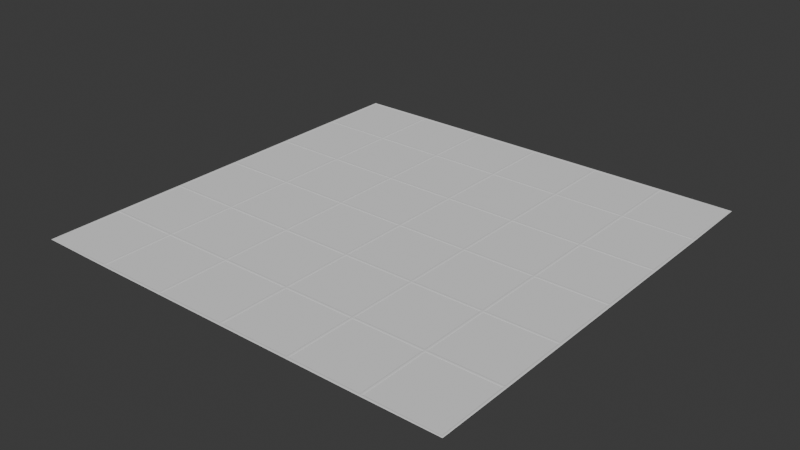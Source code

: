 # Source: GameBoard6x6.blend  (saved by Blender 4.1.24; exported with 4.5.12 LTS)
import bpy
from mathutils import Matrix  # noqa: F401  (used for matrix-valued properties, if any)

bpy.ops.wm.read_factory_settings(use_empty=True)
scene = bpy.context.scene
scene.name = 'Scene'

# ---- collections
col_collection = bpy.data.collections.new('Collection'); scene.collection.children.link(col_collection)

# ---- node groups
ng_geometry_nodes_001 = bpy.data.node_groups.new('Geometry Nodes.001', 'GeometryNodeTree')
_s = ng_geometry_nodes_001.interface.new_socket(name='Geometry', in_out='OUTPUT', socket_type='NodeSocketGeometry')
_s = ng_geometry_nodes_001.interface.new_socket(name='Geometry', in_out='INPUT', socket_type='NodeSocketGeometry')
ng_geometry_nodes_001.is_modifier = True
_N = ng_geometry_nodes_001.nodes; _L = ng_geometry_nodes_001.links
n0 = _N.new('NodeGroupInput'); n0.name = 'Group Input'; n0.location = (-340, 0)
n1 = _N.new('NodeGroupOutput'); n1.name = 'Group Output'; n1.location = (390, 13)
n2 = _N.new('GeometryNodeCurveToMesh'); n2.name = 'Curve to Mesh'; n2.location = (151, 149)
n3 = _N.new('GeometryNodeMeshToCurve'); n3.name = 'Mesh to Curve'; n3.location = (-173, 126)
n4 = _N.new('GeometryNodeCurvePrimitiveCircle'); n4.name = 'Curve Circle'; n4.location = (-57, -49)
n5 = _N.new('ShaderNodeMath'); n5.name = 'Math'; n5.location = (-303, -142)
n5.operation = 'MULTIPLY'
n5.inputs[0].default_value = 0.001
n5.inputs[1].default_value = 6.301
n6 = _N.new('GeometryNodeInputNamedAttribute'); n6.name = 'Named Attribute'; n6.location = (126, 149)
n6.inputs[0].default_value = 'radius'
n7 = _N.new('GeometryNodeSwitch'); n7.name = 'Switch'; n7.location = (126, 149)
n7.input_type = 'FLOAT'
n7.inputs[1].default_value = 1.0
_L.new(n0.outputs[0], n3.inputs[0])
_L.new(n3.outputs[0], n2.inputs[0])
_L.new(n4.outputs[0], n2.inputs[1])
_L.new(n5.outputs[0], n4.inputs[4])
_L.new(n2.outputs[0], n1.inputs[0])
_L.new(n6.outputs[1], n7.inputs[0])
_L.new(n6.outputs[0], n7.inputs[2])
_L.new(n7.outputs[0], n2.inputs[2])
n1.is_active_output = True

# ---- world
world_world = bpy.data.worlds.new('World'); scene.world = world_world
world_world.use_nodes = True; world_world.node_tree.nodes.clear()
_N = world_world.node_tree.nodes; _L = world_world.node_tree.links
n0 = _N.new('ShaderNodeOutputWorld'); n0.name = 'World Output'; n0.location = (300, 300)
n1 = _N.new('ShaderNodeBackground'); n1.name = 'Background'; n1.location = (10, 300)
n1.inputs[0].default_value = (0.05088, 0.05088, 0.05088, 1.0)
_L.new(n1.outputs[0], n0.inputs[0])
n0.is_active_output = True
world_world.color = (0.05088, 0.05088, 0.05088)
world_world.use_sun_shadow = False
world_world.sun_shadow_jitter_overblur = 0.0

# ---- meshes
me_plane_015 = bpy.data.meshes.new('Plane.015')
me_plane_015.from_pydata([(0.1667, -0.1667, 0.0), (0.1667, 0.1667, 0.0), (-0.1667, -0.1667, 0.0), (-0.1667, 0.1667, 0.0)], [], [(2, 0, 1, 3)])
_uv = me_plane_015.uv_layers.new(name='UVMap')
_uv.uv.foreach_set('vector', [0.8333, 0.0, 1.0, 0.0, 1.0, 0.1667, 0.8333, 0.1667])
me_plane_015.update()
me_plane_016 = bpy.data.meshes.new('Plane.016')
me_plane_016.from_pydata([(0.1667, -0.1667, 0.0), (0.1667, 0.1667, 0.0), (-0.1667, -0.1667, 0.0), (-0.1667, 0.1667, 0.0)], [], [(2, 0, 1, 3)])
_uv = me_plane_016.uv_layers.new(name='UVMap')
_uv.uv.foreach_set('vector', [0.8333, 0.1667, 1.0, 0.1667, 1.0, 0.3333, 0.8333, 0.3333])
me_plane_016.update()
me_plane_017 = bpy.data.meshes.new('Plane.017')
me_plane_017.from_pydata([(0.1667, -0.1667, 0.0), (0.1667, 0.1667, 0.0), (-0.1667, -0.1667, 0.0), (-0.1667, 0.1667, 0.0)], [], [(2, 0, 1, 3)])
_uv = me_plane_017.uv_layers.new(name='UVMap')
_uv.uv.foreach_set('vector', [0.8333, 0.3333, 1.0, 0.3333, 1.0, 0.5, 0.8333, 0.5])
me_plane_017.update()
me_plane_018 = bpy.data.meshes.new('Plane.018')
me_plane_018.from_pydata([(0.1667, -0.1667, 0.0), (0.1667, 0.1667, 0.0), (-0.1667, -0.1667, 0.0), (-0.1667, 0.1667, 0.0)], [], [(2, 0, 1, 3)])
_uv = me_plane_018.uv_layers.new(name='UVMap')
_uv.uv.foreach_set('vector', [0.8333, 0.5, 1.0, 0.5, 1.0, 0.6667, 0.8333, 0.6667])
me_plane_018.update()
me_plane_019 = bpy.data.meshes.new('Plane.019')
me_plane_019.from_pydata([(0.1667, -0.1667, 0.0), (0.1667, 0.1667, 0.0), (-0.1667, -0.1667, 0.0), (-0.1667, 0.1667, 0.0)], [], [(2, 0, 1, 3)])
_uv = me_plane_019.uv_layers.new(name='UVMap')
_uv.uv.foreach_set('vector', [0.8333, 0.6667, 1.0, 0.6667, 1.0, 0.8333, 0.8333, 0.8333])
me_plane_019.update()
me_plane_020 = bpy.data.meshes.new('Plane.020')
me_plane_020.from_pydata([(0.1667, 0.1667, 0.0), (0.1667, -0.1667, 0.0), (-0.1667, 0.1667, 0.0), (-0.1667, -0.1667, 0.0)], [], [(3, 1, 0, 2)])
_uv = me_plane_020.uv_layers.new(name='UVMap')
_uv.uv.foreach_set('vector', [0.8333, 0.8333, 1.0, 0.8333, 1.0, 1.0, 0.8333, 1.0])
me_plane_020.update()
me_plane_021 = bpy.data.meshes.new('Plane.021')
me_plane_021.from_pydata([(-0.1667, -0.1667, 0.0), (0.1667, -0.1667, 0.0), (0.1667, 0.1667, 0.0), (-0.1667, 0.1667, 0.0)], [], [(0, 1, 2, 3)])
_uv = me_plane_021.uv_layers.new(name='UVMap')
_uv.uv.foreach_set('vector', [0.6667, 0.0, 0.8333, 0.0, 0.8333, 0.1667, 0.6667, 0.1667])
me_plane_021.update()
me_plane_022 = bpy.data.meshes.new('Plane.022')
me_plane_022.from_pydata([(0.1667, -0.1667, 0.0), (-0.1667, -0.1667, 0.0), (0.1667, 0.1667, 0.0), (-0.1667, 0.1667, 0.0)], [], [(1, 0, 2, 3)])
_uv = me_plane_022.uv_layers.new(name='UVMap')
_uv.uv.foreach_set('vector', [0.6667, 0.1667, 0.8333, 0.1667, 0.8333, 0.3333, 0.6667, 0.3333])
me_plane_022.update()
me_plane_023 = bpy.data.meshes.new('Plane.023')
me_plane_023.from_pydata([(0.1667, -0.1667, 0.0), (-0.1667, -0.1667, 0.0), (0.1667, 0.1667, 0.0), (-0.1667, 0.1667, 0.0)], [], [(1, 0, 2, 3)])
_uv = me_plane_023.uv_layers.new(name='UVMap')
_uv.uv.foreach_set('vector', [0.6667, 0.3333, 0.8333, 0.3333, 0.8333, 0.5, 0.6667, 0.5])
me_plane_023.update()
me_plane_024 = bpy.data.meshes.new('Plane.024')
me_plane_024.from_pydata([(0.1667, -0.1667, 0.0), (-0.1667, -0.1667, 0.0), (0.1667, 0.1667, 0.0), (-0.1667, 0.1667, 0.0)], [], [(1, 0, 2, 3)])
_uv = me_plane_024.uv_layers.new(name='UVMap')
_uv.uv.foreach_set('vector', [0.6667, 0.5, 0.8333, 0.5, 0.8333, 0.6667, 0.6667, 0.6667])
me_plane_024.update()
me_plane_025 = bpy.data.meshes.new('Plane.025')
me_plane_025.from_pydata([(0.1667, -0.1667, 0.0), (-0.1667, -0.1667, 0.0), (0.1667, 0.1667, 0.0), (-0.1667, 0.1667, 0.0)], [], [(1, 0, 2, 3)])
_uv = me_plane_025.uv_layers.new(name='UVMap')
_uv.uv.foreach_set('vector', [0.6667, 0.6667, 0.8333, 0.6667, 0.8333, 0.8333, 0.6667, 0.8333])
me_plane_025.update()
me_plane_026 = bpy.data.meshes.new('Plane.026')
me_plane_026.from_pydata([(0.1667, 0.1667, 0.0), (-0.1667, 0.1667, 0.0), (0.1667, -0.1667, 0.0), (-0.1667, -0.1667, 0.0)], [], [(3, 2, 0, 1)])
_uv = me_plane_026.uv_layers.new(name='UVMap')
_uv.uv.foreach_set('vector', [0.6667, 0.8333, 0.8333, 0.8333, 0.8333, 1.0, 0.6667, 1.0])
me_plane_026.update()
me_plane_027 = bpy.data.meshes.new('Plane.027')
me_plane_027.from_pydata([(-0.1667, -0.1667, 0.0), (0.1667, -0.1667, 0.0), (0.1667, 0.1667, 0.0), (-0.1667, 0.1667, 0.0)], [], [(0, 1, 2, 3)])
_uv = me_plane_027.uv_layers.new(name='UVMap')
_uv.uv.foreach_set('vector', [0.5, 0.0, 0.6667, 0.0, 0.6667, 0.1667, 0.5, 0.1667])
me_plane_027.update()
me_plane_028 = bpy.data.meshes.new('Plane.028')
me_plane_028.from_pydata([(0.1667, -0.1667, 0.0), (-0.1667, -0.1667, 0.0), (0.1667, 0.1667, 0.0), (-0.1667, 0.1667, 0.0)], [], [(1, 0, 2, 3)])
_uv = me_plane_028.uv_layers.new(name='UVMap')
_uv.uv.foreach_set('vector', [0.5, 0.1667, 0.6667, 0.1667, 0.6667, 0.3333, 0.5, 0.3333])
me_plane_028.update()
me_plane_029 = bpy.data.meshes.new('Plane.029')
me_plane_029.from_pydata([(0.1667, -0.1667, 0.0), (-0.1667, -0.1667, 0.0), (0.1667, 0.1667, 0.0), (-0.1667, 0.1667, 0.0)], [], [(1, 0, 2, 3)])
_uv = me_plane_029.uv_layers.new(name='UVMap')
_uv.uv.foreach_set('vector', [0.5, 0.3333, 0.6667, 0.3333, 0.6667, 0.5, 0.5, 0.5])
me_plane_029.update()
me_plane_030 = bpy.data.meshes.new('Plane.030')
me_plane_030.from_pydata([(0.1667, -0.1667, 0.0), (-0.1667, -0.1667, 0.0), (0.1667, 0.1667, 0.0), (-0.1667, 0.1667, 0.0)], [], [(1, 0, 2, 3)])
_uv = me_plane_030.uv_layers.new(name='UVMap')
_uv.uv.foreach_set('vector', [0.5, 0.5, 0.6667, 0.5, 0.6667, 0.6667, 0.5, 0.6667])
me_plane_030.update()
me_plane_031 = bpy.data.meshes.new('Plane.031')
me_plane_031.from_pydata([(0.1667, -0.1667, 0.0), (-0.1667, -0.1667, 0.0), (0.1667, 0.1667, 0.0), (-0.1667, 0.1667, 0.0)], [], [(1, 0, 2, 3)])
_uv = me_plane_031.uv_layers.new(name='UVMap')
_uv.uv.foreach_set('vector', [0.5, 0.6667, 0.6667, 0.6667, 0.6667, 0.8333, 0.5, 0.8333])
me_plane_031.update()
me_plane_032 = bpy.data.meshes.new('Plane.032')
me_plane_032.from_pydata([(0.1667, 0.1667, 0.0), (-0.1667, 0.1667, 0.0), (0.1667, -0.1667, 0.0), (-0.1667, -0.1667, 0.0)], [], [(3, 2, 0, 1)])
_uv = me_plane_032.uv_layers.new(name='UVMap')
_uv.uv.foreach_set('vector', [0.5, 0.8333, 0.6667, 0.8333, 0.6667, 1.0, 0.5, 1.0])
me_plane_032.update()
me_plane_033 = bpy.data.meshes.new('Plane.033')
me_plane_033.from_pydata([(-0.1667, -0.1667, 0.0), (0.1667, -0.1667, 0.0), (0.1667, 0.1667, 0.0), (-0.1667, 0.1667, 0.0)], [], [(0, 1, 2, 3)])
_uv = me_plane_033.uv_layers.new(name='UVMap')
_uv.uv.foreach_set('vector', [0.3333, 0.0, 0.5, 0.0, 0.5, 0.1667, 0.3333, 0.1667])
me_plane_033.update()
me_plane_034 = bpy.data.meshes.new('Plane.034')
me_plane_034.from_pydata([(0.1667, -0.1667, 0.0), (-0.1667, -0.1667, 0.0), (0.1667, 0.1667, 0.0), (-0.1667, 0.1667, 0.0)], [], [(1, 0, 2, 3)])
_uv = me_plane_034.uv_layers.new(name='UVMap')
_uv.uv.foreach_set('vector', [0.3333, 0.1667, 0.5, 0.1667, 0.5, 0.3333, 0.3333, 0.3333])
me_plane_034.update()
me_plane_035 = bpy.data.meshes.new('Plane.035')
me_plane_035.from_pydata([(0.1667, -0.1667, 0.0), (-0.1667, -0.1667, 0.0), (0.1667, 0.1667, 0.0), (-0.1667, 0.1667, 0.0)], [], [(1, 0, 2, 3)])
_uv = me_plane_035.uv_layers.new(name='UVMap')
_uv.uv.foreach_set('vector', [0.3333, 0.3333, 0.5, 0.3333, 0.5, 0.5, 0.3333, 0.5])
me_plane_035.update()
me_plane_036 = bpy.data.meshes.new('Plane.036')
me_plane_036.from_pydata([(0.1667, -0.1667, 0.0), (-0.1667, -0.1667, 0.0), (0.1667, 0.1667, 0.0), (-0.1667, 0.1667, 0.0)], [], [(1, 0, 2, 3)])
_uv = me_plane_036.uv_layers.new(name='UVMap')
_uv.uv.foreach_set('vector', [0.3333, 0.5, 0.5, 0.5, 0.5, 0.6667, 0.3333, 0.6667])
me_plane_036.update()
me_plane_037 = bpy.data.meshes.new('Plane.037')
me_plane_037.from_pydata([(0.1667, -0.1667, 0.0), (-0.1667, -0.1667, 0.0), (0.1667, 0.1667, 0.0), (-0.1667, 0.1667, 0.0)], [], [(1, 0, 2, 3)])
_uv = me_plane_037.uv_layers.new(name='UVMap')
_uv.uv.foreach_set('vector', [0.3333, 0.6667, 0.5, 0.6667, 0.5, 0.8333, 0.3333, 0.8333])
me_plane_037.update()
me_plane_038 = bpy.data.meshes.new('Plane.038')
me_plane_038.from_pydata([(0.1667, 0.1667, 0.0), (-0.1667, 0.1667, 0.0), (0.1667, -0.1667, 0.0), (-0.1667, -0.1667, 0.0)], [], [(3, 2, 0, 1)])
_uv = me_plane_038.uv_layers.new(name='UVMap')
_uv.uv.foreach_set('vector', [0.3333, 0.8333, 0.5, 0.8333, 0.5, 1.0, 0.3333, 1.0])
me_plane_038.update()
me_plane_039 = bpy.data.meshes.new('Plane.039')
me_plane_039.from_pydata([(-0.1667, -0.1667, 0.0), (0.1667, -0.1667, 0.0), (0.1667, 0.1667, 0.0), (-0.1667, 0.1667, 0.0)], [], [(0, 1, 2, 3)])
_uv = me_plane_039.uv_layers.new(name='UVMap')
_uv.uv.foreach_set('vector', [0.1667, 0.0, 0.3333, 0.0, 0.3333, 0.1667, 0.1667, 0.1667])
me_plane_039.update()
me_plane_040 = bpy.data.meshes.new('Plane.040')
me_plane_040.from_pydata([(0.1667, -0.1667, 0.0), (-0.1667, -0.1667, 0.0), (0.1667, 0.1667, 0.0), (-0.1667, 0.1667, 0.0)], [], [(1, 0, 2, 3)])
_uv = me_plane_040.uv_layers.new(name='UVMap')
_uv.uv.foreach_set('vector', [0.1667, 0.1667, 0.3333, 0.1667, 0.3333, 0.3333, 0.1667, 0.3333])
me_plane_040.update()
me_plane_041 = bpy.data.meshes.new('Plane.041')
me_plane_041.from_pydata([(0.1667, -0.1667, 0.0), (-0.1667, -0.1667, 0.0), (0.1667, 0.1667, 0.0), (-0.1667, 0.1667, 0.0)], [], [(1, 0, 2, 3)])
_uv = me_plane_041.uv_layers.new(name='UVMap')
_uv.uv.foreach_set('vector', [0.1667, 0.3333, 0.3333, 0.3333, 0.3333, 0.5, 0.1667, 0.5])
me_plane_041.update()
me_plane_042 = bpy.data.meshes.new('Plane.042')
me_plane_042.from_pydata([(0.1667, -0.1667, 0.0), (-0.1667, -0.1667, 0.0), (0.1667, 0.1667, 0.0), (-0.1667, 0.1667, 0.0)], [], [(1, 0, 2, 3)])
_uv = me_plane_042.uv_layers.new(name='UVMap')
_uv.uv.foreach_set('vector', [0.1667, 0.5, 0.3333, 0.5, 0.3333, 0.6667, 0.1667, 0.6667])
me_plane_042.update()
me_plane_043 = bpy.data.meshes.new('Plane.043')
me_plane_043.from_pydata([(0.1667, -0.1667, 0.0), (-0.1667, -0.1667, 0.0), (0.1667, 0.1667, 0.0), (-0.1667, 0.1667, 0.0)], [], [(1, 0, 2, 3)])
_uv = me_plane_043.uv_layers.new(name='UVMap')
_uv.uv.foreach_set('vector', [0.1667, 0.6667, 0.3333, 0.6667, 0.3333, 0.8333, 0.1667, 0.8333])
me_plane_043.update()
me_plane_044 = bpy.data.meshes.new('Plane.044')
me_plane_044.from_pydata([(0.1667, 0.1667, 0.0), (-0.1667, 0.1667, 0.0), (0.1667, -0.1667, 0.0), (-0.1667, -0.1667, 0.0)], [], [(3, 2, 0, 1)])
_uv = me_plane_044.uv_layers.new(name='UVMap')
_uv.uv.foreach_set('vector', [0.1667, 0.8333, 0.3333, 0.8333, 0.3333, 1.0, 0.1667, 1.0])
me_plane_044.update()
me_plane_045 = bpy.data.meshes.new('Plane.045')
me_plane_045.from_pydata([(-0.1667, -0.1667, 0.0), (-0.1667, 0.1667, 0.0), (0.1667, -0.1667, 0.0), (0.1667, 0.1667, 0.0)], [], [(0, 2, 3, 1)])
_uv = me_plane_045.uv_layers.new(name='UVMap')
_uv.uv.foreach_set('vector', [0.0, 0.0, 0.1667, 0.0, 0.1667, 0.1667, 0.0, 0.1667])
me_plane_045.update()
me_plane_046 = bpy.data.meshes.new('Plane.046')
me_plane_046.from_pydata([(-0.1667, 0.1667, 0.0), (-0.1667, -0.1667, 0.0), (0.1667, -0.1667, 0.0), (0.1667, 0.1667, 0.0)], [], [(1, 2, 3, 0)])
_uv = me_plane_046.uv_layers.new(name='UVMap')
_uv.uv.foreach_set('vector', [0.0, 0.1667, 0.1667, 0.1667, 0.1667, 0.3333, 0.0, 0.3333])
me_plane_046.update()
me_plane_047 = bpy.data.meshes.new('Plane.047')
me_plane_047.from_pydata([(-0.1667, 0.1667, 0.0), (-0.1667, -0.1667, 0.0), (0.1667, -0.1667, 0.0), (0.1667, 0.1667, 0.0)], [], [(1, 2, 3, 0)])
_uv = me_plane_047.uv_layers.new(name='UVMap')
_uv.uv.foreach_set('vector', [0.0, 0.3333, 0.1667, 0.3333, 0.1667, 0.5, 0.0, 0.5])
me_plane_047.update()
me_plane_048 = bpy.data.meshes.new('Plane.048')
me_plane_048.from_pydata([(-0.1667, 0.1667, 0.0), (-0.1667, -0.1667, 0.0), (0.1667, -0.1667, 0.0), (0.1667, 0.1667, 0.0)], [], [(1, 2, 3, 0)])
_uv = me_plane_048.uv_layers.new(name='UVMap')
_uv.uv.foreach_set('vector', [0.0, 0.5, 0.1667, 0.5, 0.1667, 0.6667, 0.0, 0.6667])
me_plane_048.update()
me_plane_049 = bpy.data.meshes.new('Plane.049')
me_plane_049.from_pydata([(-0.1667, 0.1667, 0.0), (-0.1667, -0.1667, 0.0), (0.1667, -0.1667, 0.0), (0.1667, 0.1667, 0.0)], [], [(1, 2, 3, 0)])
_uv = me_plane_049.uv_layers.new(name='UVMap')
_uv.uv.foreach_set('vector', [0.0, 0.6667, 0.1667, 0.6667, 0.1667, 0.8333, 0.0, 0.8333])
me_plane_049.update()
me_plane_050 = bpy.data.meshes.new('Plane.050')
me_plane_050.from_pydata([(-0.1667, 0.1667, 0.0), (-0.1667, -0.1667, 0.0), (0.1667, 0.1667, 0.0), (0.1667, -0.1667, 0.0)], [], [(1, 3, 2, 0)])
_uv = me_plane_050.uv_layers.new(name='UVMap')
_uv.uv.foreach_set('vector', [0.0, 0.8333, 0.1667, 0.8333, 0.1667, 1.0, 0.0, 1.0])
me_plane_050.update()
me_plane = bpy.data.meshes.new('Plane')
me_plane.from_pydata([(-1.0, -1.0, 0.0), (1.0, -1.0, 0.0), (-1.0, 1.0, 0.0), (1.0, 1.0, 0.0), (-1.0, 0.6667, 0.0), (-1.0, 0.3333, 0.0), (-1.0, -2.98e-08, 0.0), (-1.0, -0.3333, 0.0), (-1.0, -0.6667, 0.0), (1.0, -0.6667, 0.0), (1.0, -0.3333, 0.0), (1.0, 2.98e-08, 0.0), (1.0, 0.3333, 0.0), (1.0, 0.6667, 0.0), (-0.6667, -1.0, 0.0), (-0.3333, -1.0, 0.0), (2.98e-08, -1.0, 0.0), (0.3333, -1.0, 0.0), (0.6667, -1.0, 0.0), (0.6667, 1.0, 0.0), (0.3333, 1.0, 0.0), (-2.98e-08, 1.0, 0.0), (-0.3333, 1.0, 0.0), (-0.6667, 1.0, 0.0), (0.6667, -0.6667, 0.0), (0.3333, -0.6667, 0.0), (-2.98e-08, -0.6667, 0.0), (-0.3333, -0.6667, 0.0), (-0.6667, -0.6667, 0.0), (0.6667, -0.3333, 0.0), (0.3333, -0.3333, 0.0), (-2.98e-08, -0.3333, 0.0), (-0.3333, -0.3333, 0.0), (-0.6667, -0.3333, 0.0), (0.6667, 1.987e-08, 0.0), (0.3333, 9.934e-09, 0.0), (-2.98e-08, -8.882e-16, 0.0), (-0.3333, -9.934e-09, 0.0), (-0.6667, -1.987e-08, 0.0), (0.6667, 0.3333, 0.0), (0.3333, 0.3333, 0.0), (-2.98e-08, 0.3333, 0.0), (-0.3333, 0.3333, 0.0), (-0.6667, 0.3333, 0.0), (0.6667, 0.6667, 0.0), (0.3333, 0.6667, 0.0), (-2.98e-08, 0.6667, 0.0), (-0.3333, 0.6667, 0.0), (-0.6667, 0.6667, 0.0)], [], [(44, 13, 3, 19), (18, 1, 9, 24), (24, 9, 10, 29), (29, 10, 11, 34), (34, 11, 12, 39), (39, 12, 13, 44), (5, 43, 48, 4), (43, 42, 47, 48), (42, 41, 46, 47), (41, 40, 45, 46), (40, 39, 44, 45), (6, 38, 43, 5), (38, 37, 42, 43), (37, 36, 41, 42), (36, 35, 40, 41), (35, 34, 39, 40), (7, 33, 38, 6), (33, 32, 37, 38), (32, 31, 36, 37), (31, 30, 35, 36), (30, 29, 34, 35), (8, 28, 33, 7), (28, 27, 32, 33), (27, 26, 31, 32), (26, 25, 30, 31), (25, 24, 29, 30), (0, 14, 28, 8), (14, 15, 27, 28), (15, 16, 26, 27), (16, 17, 25, 26), (17, 18, 24, 25), (4, 48, 23, 2), (48, 47, 22, 23), (47, 46, 21, 22), (46, 45, 20, 21), (45, 44, 19, 20)])
_uv = me_plane.uv_layers.new(name='UVMap')
_uv.uv.foreach_set('vector', [0.8333, 0.8333, 1.0, 0.8333, 1.0, 1.0, 0.8333, 1.0, 0.8333, 0.0, 1.0, 0.0, 1.0, 0.1667, 0.8333, 0.1667, 0.8333, 0.1667, 1.0, 0.1667, 1.0, 0.3333, 0.8333, 0.3333, 0.8333, 0.3333, 1.0, 0.3333, 1.0, 0.5, 0.8333, 0.5, 0.8333, 0.5, 1.0, 0.5, 1.0, 0.6667, 0.8333, 0.6667, 0.8333, 0.6667, 1.0, 0.6667, 1.0, 0.8333, 0.8333, 0.8333, 0.0, 0.6667, 0.1667, 0.6667, 0.1667, 0.8333, 0.0, 0.8333, 0.1667, 0.6667, 0.3333, 0.6667, 0.3333, 0.8333, 0.1667, 0.8333, 0.3333, 0.6667, 0.5, 0.6667, 0.5, 0.8333, 0.3333, 0.8333, 0.5, 0.6667, 0.6667, 0.6667, 0.6667, 0.8333, 0.5, 0.8333, 0.6667, 0.6667, 0.8333, 0.6667, 0.8333, 0.8333, 0.6667, 0.8333, 0.0, 0.5, 0.1667, 0.5, 0.1667, 0.6667, 0.0, 0.6667, 0.1667, 0.5, 0.3333, 0.5, 0.3333, 0.6667, 0.1667, 0.6667, 0.3333, 0.5, 0.5, 0.5, 0.5, 0.6667, 0.3333, 0.6667, 0.5, 0.5, 0.6667, 0.5, 0.6667, 0.6667, 0.5, 0.6667, 0.6667, 0.5, 0.8333, 0.5, 0.8333, 0.6667, 0.6667, 0.6667, 0.0, 0.3333, 0.1667, 0.3333, 0.1667, 0.5, 0.0, 0.5, 0.1667, 0.3333, 0.3333, 0.3333, 0.3333, 0.5, 0.1667, 0.5, 0.3333, 0.3333, 0.5, 0.3333, 0.5, 0.5, 0.3333, 0.5, 0.5, 0.3333, 0.6667, 0.3333, 0.6667, 0.5, 0.5, 0.5, 0.6667, 0.3333, 0.8333, 0.3333, 0.8333, 0.5, 0.6667, 0.5, 0.0, 0.1667, 0.1667, 0.1667, 0.1667, 0.3333, 0.0, 0.3333, 0.1667, 0.1667, 0.3333, 0.1667, 0.3333, 0.3333, 0.1667, 0.3333, 0.3333, 0.1667, 0.5, 0.1667, 0.5, 0.3333, 0.3333, 0.3333, 0.5, 0.1667, 0.6667, 0.1667, 0.6667, 0.3333, 0.5, 0.3333, 0.6667, 0.1667, 0.8333, 0.1667, 0.8333, 0.3333, 0.6667, 0.3333, 0.0, 0.0, 0.1667, 0.0, 0.1667, 0.1667, 0.0, 0.1667, 0.1667, 0.0, 0.3333, 0.0, 0.3333, 0.1667, 0.1667, 0.1667, 0.3333, 0.0, 0.5, 0.0, 0.5, 0.1667, 0.3333, 0.1667, 0.5, 0.0, 0.6667, 0.0, 0.6667, 0.1667, 0.5, 0.1667, 0.6667, 0.0, 0.8333, 0.0, 0.8333, 0.1667, 0.6667, 0.1667, 0.0, 0.8333, 0.1667, 0.8333, 0.1667, 1.0, 0.0, 1.0, 0.1667, 0.8333, 0.3333, 0.8333, 0.3333, 1.0, 0.1667, 1.0, 0.3333, 0.8333, 0.5, 0.8333, 0.5, 1.0, 0.3333, 1.0, 0.5, 0.8333, 0.6667, 0.8333, 0.6667, 1.0, 0.5, 1.0, 0.6667, 0.8333, 0.8333, 0.8333, 0.8333, 1.0, 0.6667, 1.0])
me_plane.update()

# ---- objects
ob_a_001 = bpy.data.objects.new('A.001', me_plane_015)
ob_a_002 = bpy.data.objects.new('A.002', me_plane_016)
ob_a_003 = bpy.data.objects.new('A.003', me_plane_017)
ob_a_004 = bpy.data.objects.new('A.004', me_plane_018)
ob_a_005 = bpy.data.objects.new('A.005', me_plane_019)
ob_a_006 = bpy.data.objects.new('A.006', me_plane_020)
ob_b_001 = bpy.data.objects.new('B.001', me_plane_021)
ob_b_002 = bpy.data.objects.new('B.002', me_plane_022)
ob_b_003 = bpy.data.objects.new('B.003', me_plane_023)
ob_b_004 = bpy.data.objects.new('B.004', me_plane_024)
ob_b_005 = bpy.data.objects.new('B.005', me_plane_025)
ob_b_006 = bpy.data.objects.new('B.006', me_plane_026)
ob_c_001 = bpy.data.objects.new('C.001', me_plane_027)
ob_c_002 = bpy.data.objects.new('C.002', me_plane_028)
ob_c_003 = bpy.data.objects.new('C.003', me_plane_029)
ob_c_004 = bpy.data.objects.new('C.004', me_plane_030)
ob_c_005 = bpy.data.objects.new('C.005', me_plane_031)
ob_c_006 = bpy.data.objects.new('C.006', me_plane_032)
ob_d_001 = bpy.data.objects.new('D.001', me_plane_033)
ob_d_002 = bpy.data.objects.new('D.002', me_plane_034)
ob_d_003 = bpy.data.objects.new('D.003', me_plane_035)
ob_d_004 = bpy.data.objects.new('D.004', me_plane_036)
ob_d_005 = bpy.data.objects.new('D.005', me_plane_037)
ob_d_006 = bpy.data.objects.new('D.006', me_plane_038)
ob_e_001 = bpy.data.objects.new('E.001', me_plane_039)
ob_e_002 = bpy.data.objects.new('E.002', me_plane_040)
ob_e_003 = bpy.data.objects.new('E.003', me_plane_041)
ob_e_004 = bpy.data.objects.new('E.004', me_plane_042)
ob_e_005 = bpy.data.objects.new('E.005', me_plane_043)
ob_e_006 = bpy.data.objects.new('E.006', me_plane_044)
ob_f_001 = bpy.data.objects.new('F.001', me_plane_045)
ob_f_002 = bpy.data.objects.new('F.002', me_plane_046)
ob_f_003 = bpy.data.objects.new('F.003', me_plane_047)
ob_f_004 = bpy.data.objects.new('F.004', me_plane_048)
ob_f_005 = bpy.data.objects.new('F.005', me_plane_049)
ob_f_006 = bpy.data.objects.new('F.006', me_plane_050)
ob_boardwireframe = bpy.data.objects.new('BoardWireframe', me_plane)

# ---- transforms, parenting, visibility, modifiers, constraints
ob_a_001.parent = ob_boardwireframe
ob_a_001.matrix_parent_inverse = Matrix(((0.1667, -0.0, 0.0, -0.0), (-0.0, 0.1667, -0.0, 0.0), (0.0, -0.0, 1.0, -0.0), (-0.0, 0.0, -0.0, 1.0)))
ob_a_001.location = (5.0, -5.0, 0.0)
ob_a_001.scale = (6.0, 6.0, 1.0)
_m = ob_a_001.modifiers.new('GeometryNodes', 'NODES')
_m.node_group = None
ob_a_002.parent = ob_boardwireframe
ob_a_002.matrix_parent_inverse = Matrix(((0.1667, -0.0, 0.0, -0.0), (-0.0, 0.1667, -0.0, 0.0), (0.0, -0.0, 1.0, -0.0), (-0.0, 0.0, -0.0, 1.0)))
ob_a_002.location = (5.0, -3.0, 0.0)
ob_a_002.scale = (6.0, 6.0, 1.0)
_m = ob_a_002.modifiers.new('GeometryNodes', 'NODES')
_m.node_group = None
ob_a_003.parent = ob_boardwireframe
ob_a_003.matrix_parent_inverse = Matrix(((0.1667, -0.0, 0.0, -0.0), (-0.0, 0.1667, -0.0, 0.0), (0.0, -0.0, 1.0, -0.0), (-0.0, 0.0, -0.0, 1.0)))
ob_a_003.location = (5.0, -1.0, 0.0)
ob_a_003.scale = (6.0, 6.0, 1.0)
_m = ob_a_003.modifiers.new('GeometryNodes', 'NODES')
_m.node_group = None
ob_a_004.parent = ob_boardwireframe
ob_a_004.matrix_parent_inverse = Matrix(((0.1667, -0.0, 0.0, -0.0), (-0.0, 0.1667, -0.0, 0.0), (0.0, -0.0, 1.0, -0.0), (-0.0, 0.0, -0.0, 1.0)))
ob_a_004.location = (5.0, 1.0, 0.0)
ob_a_004.scale = (6.0, 6.0, 1.0)
_m = ob_a_004.modifiers.new('GeometryNodes', 'NODES')
_m.node_group = None
ob_a_005.parent = ob_boardwireframe
ob_a_005.matrix_parent_inverse = Matrix(((0.1667, -0.0, 0.0, -0.0), (-0.0, 0.1667, -0.0, 0.0), (0.0, -0.0, 1.0, -0.0), (-0.0, 0.0, -0.0, 1.0)))
ob_a_005.location = (5.0, 3.0, 0.0)
ob_a_005.scale = (6.0, 6.0, 1.0)
_m = ob_a_005.modifiers.new('GeometryNodes', 'NODES')
_m.node_group = None
ob_a_006.parent = ob_boardwireframe
ob_a_006.matrix_parent_inverse = Matrix(((0.1667, -0.0, 0.0, -0.0), (-0.0, 0.1667, -0.0, 0.0), (0.0, -0.0, 1.0, -0.0), (-0.0, 0.0, -0.0, 1.0)))
ob_a_006.location = (5.0, 5.0, 0.0)
ob_a_006.scale = (6.0, 6.0, 1.0)
_m = ob_a_006.modifiers.new('GeometryNodes', 'NODES')
_m.node_group = None
ob_b_001.parent = ob_boardwireframe
ob_b_001.matrix_parent_inverse = Matrix(((0.1667, -0.0, 0.0, -0.0), (-0.0, 0.1667, -0.0, 0.0), (0.0, -0.0, 1.0, -0.0), (-0.0, 0.0, -0.0, 1.0)))
ob_b_001.location = (3.0, -5.0, 0.0)
ob_b_001.scale = (6.0, 6.0, 1.0)
_m = ob_b_001.modifiers.new('GeometryNodes', 'NODES')
_m.node_group = None
ob_b_002.parent = ob_boardwireframe
ob_b_002.matrix_parent_inverse = Matrix(((0.1667, -0.0, 0.0, -0.0), (-0.0, 0.1667, -0.0, 0.0), (0.0, -0.0, 1.0, -0.0), (-0.0, 0.0, -0.0, 1.0)))
ob_b_002.location = (3.0, -3.0, 0.0)
ob_b_002.scale = (6.0, 6.0, 1.0)
_m = ob_b_002.modifiers.new('GeometryNodes', 'NODES')
_m.node_group = None
ob_b_003.parent = ob_boardwireframe
ob_b_003.matrix_parent_inverse = Matrix(((0.1667, -0.0, 0.0, -0.0), (-0.0, 0.1667, -0.0, 0.0), (0.0, -0.0, 1.0, -0.0), (-0.0, 0.0, -0.0, 1.0)))
ob_b_003.location = (3.0, -1.0, 0.0)
ob_b_003.scale = (6.0, 6.0, 1.0)
_m = ob_b_003.modifiers.new('GeometryNodes', 'NODES')
_m.node_group = None
ob_b_004.parent = ob_boardwireframe
ob_b_004.matrix_parent_inverse = Matrix(((0.1667, -0.0, 0.0, -0.0), (-0.0, 0.1667, -0.0, 0.0), (0.0, -0.0, 1.0, -0.0), (-0.0, 0.0, -0.0, 1.0)))
ob_b_004.location = (3.0, 1.0, 0.0)
ob_b_004.scale = (6.0, 6.0, 1.0)
_m = ob_b_004.modifiers.new('GeometryNodes', 'NODES')
_m.node_group = None
ob_b_005.parent = ob_boardwireframe
ob_b_005.matrix_parent_inverse = Matrix(((0.1667, -0.0, 0.0, -0.0), (-0.0, 0.1667, -0.0, 0.0), (0.0, -0.0, 1.0, -0.0), (-0.0, 0.0, -0.0, 1.0)))
ob_b_005.location = (3.0, 3.0, 0.0)
ob_b_005.scale = (6.0, 6.0, 1.0)
_m = ob_b_005.modifiers.new('GeometryNodes', 'NODES')
_m.node_group = None
ob_b_006.parent = ob_boardwireframe
ob_b_006.matrix_parent_inverse = Matrix(((0.1667, -0.0, 0.0, -0.0), (-0.0, 0.1667, -0.0, 0.0), (0.0, -0.0, 1.0, -0.0), (-0.0, 0.0, -0.0, 1.0)))
ob_b_006.location = (3.0, 5.0, 0.0)
ob_b_006.scale = (6.0, 6.0, 1.0)
_m = ob_b_006.modifiers.new('GeometryNodes', 'NODES')
_m.node_group = None
ob_c_001.parent = ob_boardwireframe
ob_c_001.matrix_parent_inverse = Matrix(((0.1667, -0.0, 0.0, -0.0), (-0.0, 0.1667, -0.0, 0.0), (0.0, -0.0, 1.0, -0.0), (-0.0, 0.0, -0.0, 1.0)))
ob_c_001.location = (1.0, -5.0, 0.0)
ob_c_001.scale = (6.0, 6.0, 1.0)
_m = ob_c_001.modifiers.new('GeometryNodes', 'NODES')
_m.node_group = None
ob_c_002.parent = ob_boardwireframe
ob_c_002.matrix_parent_inverse = Matrix(((0.1667, -0.0, 0.0, -0.0), (-0.0, 0.1667, -0.0, 0.0), (0.0, -0.0, 1.0, -0.0), (-0.0, 0.0, -0.0, 1.0)))
ob_c_002.location = (1.0, -3.0, 0.0)
ob_c_002.scale = (6.0, 6.0, 1.0)
_m = ob_c_002.modifiers.new('GeometryNodes', 'NODES')
_m.node_group = None
ob_c_003.parent = ob_boardwireframe
ob_c_003.matrix_parent_inverse = Matrix(((0.1667, -0.0, 0.0, -0.0), (-0.0, 0.1667, -0.0, 0.0), (0.0, -0.0, 1.0, -0.0), (-0.0, 0.0, -0.0, 1.0)))
ob_c_003.location = (1.0, -1.0, 0.0)
ob_c_003.scale = (6.0, 6.0, 1.0)
_m = ob_c_003.modifiers.new('GeometryNodes', 'NODES')
_m.node_group = None
ob_c_004.parent = ob_boardwireframe
ob_c_004.matrix_parent_inverse = Matrix(((0.1667, -0.0, 0.0, -0.0), (-0.0, 0.1667, -0.0, 0.0), (0.0, -0.0, 1.0, -0.0), (-0.0, 0.0, -0.0, 1.0)))
ob_c_004.location = (1.0, 1.0, 0.0)
ob_c_004.scale = (6.0, 6.0, 1.0)
_m = ob_c_004.modifiers.new('GeometryNodes', 'NODES')
_m.node_group = None
ob_c_005.parent = ob_boardwireframe
ob_c_005.matrix_parent_inverse = Matrix(((0.1667, -0.0, 0.0, -0.0), (-0.0, 0.1667, -0.0, 0.0), (0.0, -0.0, 1.0, -0.0), (-0.0, 0.0, -0.0, 1.0)))
ob_c_005.location = (1.0, 3.0, 0.0)
ob_c_005.scale = (6.0, 6.0, 1.0)
_m = ob_c_005.modifiers.new('GeometryNodes', 'NODES')
_m.node_group = None
ob_c_006.parent = ob_boardwireframe
ob_c_006.matrix_parent_inverse = Matrix(((0.1667, -0.0, 0.0, -0.0), (-0.0, 0.1667, -0.0, 0.0), (0.0, -0.0, 1.0, -0.0), (-0.0, 0.0, -0.0, 1.0)))
ob_c_006.location = (1.0, 5.0, 0.0)
ob_c_006.scale = (6.0, 6.0, 1.0)
_m = ob_c_006.modifiers.new('GeometryNodes', 'NODES')
_m.node_group = None
ob_d_001.parent = ob_boardwireframe
ob_d_001.matrix_parent_inverse = Matrix(((0.1667, -0.0, 0.0, -0.0), (-0.0, 0.1667, -0.0, 0.0), (0.0, -0.0, 1.0, -0.0), (-0.0, 0.0, -0.0, 1.0)))
ob_d_001.location = (-1.0, -5.0, 0.0)
ob_d_001.scale = (6.0, 6.0, 1.0)
_m = ob_d_001.modifiers.new('GeometryNodes', 'NODES')
_m.node_group = None
ob_d_002.parent = ob_boardwireframe
ob_d_002.matrix_parent_inverse = Matrix(((0.1667, -0.0, 0.0, -0.0), (-0.0, 0.1667, -0.0, 0.0), (0.0, -0.0, 1.0, -0.0), (-0.0, 0.0, -0.0, 1.0)))
ob_d_002.location = (-1.0, -3.0, 0.0)
ob_d_002.scale = (6.0, 6.0, 1.0)
_m = ob_d_002.modifiers.new('GeometryNodes', 'NODES')
_m.node_group = None
ob_d_003.parent = ob_boardwireframe
ob_d_003.matrix_parent_inverse = Matrix(((0.1667, -0.0, 0.0, -0.0), (-0.0, 0.1667, -0.0, 0.0), (0.0, -0.0, 1.0, -0.0), (-0.0, 0.0, -0.0, 1.0)))
ob_d_003.location = (-1.0, -1.0, 0.0)
ob_d_003.scale = (6.0, 6.0, 1.0)
_m = ob_d_003.modifiers.new('GeometryNodes', 'NODES')
_m.node_group = None
ob_d_004.parent = ob_boardwireframe
ob_d_004.matrix_parent_inverse = Matrix(((0.1667, -0.0, 0.0, -0.0), (-0.0, 0.1667, -0.0, 0.0), (0.0, -0.0, 1.0, -0.0), (-0.0, 0.0, -0.0, 1.0)))
ob_d_004.location = (-1.0, 1.0, 0.0)
ob_d_004.scale = (6.0, 6.0, 1.0)
_m = ob_d_004.modifiers.new('GeometryNodes', 'NODES')
_m.node_group = None
ob_d_005.parent = ob_boardwireframe
ob_d_005.matrix_parent_inverse = Matrix(((0.1667, -0.0, 0.0, -0.0), (-0.0, 0.1667, -0.0, 0.0), (0.0, -0.0, 1.0, -0.0), (-0.0, 0.0, -0.0, 1.0)))
ob_d_005.location = (-1.0, 3.0, 0.0)
ob_d_005.scale = (6.0, 6.0, 1.0)
_m = ob_d_005.modifiers.new('GeometryNodes', 'NODES')
_m.node_group = None
ob_d_006.parent = ob_boardwireframe
ob_d_006.matrix_parent_inverse = Matrix(((0.1667, -0.0, 0.0, -0.0), (-0.0, 0.1667, -0.0, 0.0), (0.0, -0.0, 1.0, -0.0), (-0.0, 0.0, -0.0, 1.0)))
ob_d_006.location = (-1.0, 5.0, 0.0)
ob_d_006.scale = (6.0, 6.0, 1.0)
_m = ob_d_006.modifiers.new('GeometryNodes', 'NODES')
_m.node_group = None
ob_e_001.parent = ob_boardwireframe
ob_e_001.matrix_parent_inverse = Matrix(((0.1667, -0.0, 0.0, -0.0), (-0.0, 0.1667, -0.0, 0.0), (0.0, -0.0, 1.0, -0.0), (-0.0, 0.0, -0.0, 1.0)))
ob_e_001.location = (-3.0, -5.0, 0.0)
ob_e_001.scale = (6.0, 6.0, 1.0)
_m = ob_e_001.modifiers.new('GeometryNodes', 'NODES')
_m.node_group = None
ob_e_002.parent = ob_boardwireframe
ob_e_002.matrix_parent_inverse = Matrix(((0.1667, -0.0, 0.0, -0.0), (-0.0, 0.1667, -0.0, 0.0), (0.0, -0.0, 1.0, -0.0), (-0.0, 0.0, -0.0, 1.0)))
ob_e_002.location = (-3.0, -3.0, 0.0)
ob_e_002.scale = (6.0, 6.0, 1.0)
_m = ob_e_002.modifiers.new('GeometryNodes', 'NODES')
_m.node_group = None
ob_e_003.parent = ob_boardwireframe
ob_e_003.matrix_parent_inverse = Matrix(((0.1667, -0.0, 0.0, -0.0), (-0.0, 0.1667, -0.0, 0.0), (0.0, -0.0, 1.0, -0.0), (-0.0, 0.0, -0.0, 1.0)))
ob_e_003.location = (-3.0, -1.0, 0.0)
ob_e_003.scale = (6.0, 6.0, 1.0)
_m = ob_e_003.modifiers.new('GeometryNodes', 'NODES')
_m.node_group = None
ob_e_004.parent = ob_boardwireframe
ob_e_004.matrix_parent_inverse = Matrix(((0.1667, -0.0, 0.0, -0.0), (-0.0, 0.1667, -0.0, 0.0), (0.0, -0.0, 1.0, -0.0), (-0.0, 0.0, -0.0, 1.0)))
ob_e_004.location = (-3.0, 1.0, 0.0)
ob_e_004.scale = (6.0, 6.0, 1.0)
_m = ob_e_004.modifiers.new('GeometryNodes', 'NODES')
_m.node_group = None
ob_e_005.parent = ob_boardwireframe
ob_e_005.matrix_parent_inverse = Matrix(((0.1667, -0.0, 0.0, -0.0), (-0.0, 0.1667, -0.0, 0.0), (0.0, -0.0, 1.0, -0.0), (-0.0, 0.0, -0.0, 1.0)))
ob_e_005.location = (-3.0, 3.0, 0.0)
ob_e_005.scale = (6.0, 6.0, 1.0)
_m = ob_e_005.modifiers.new('GeometryNodes', 'NODES')
_m.node_group = None
ob_e_006.parent = ob_boardwireframe
ob_e_006.matrix_parent_inverse = Matrix(((0.1667, -0.0, 0.0, -0.0), (-0.0, 0.1667, -0.0, 0.0), (0.0, -0.0, 1.0, -0.0), (-0.0, 0.0, -0.0, 1.0)))
ob_e_006.location = (-3.0, 5.0, 0.0)
ob_e_006.scale = (6.0, 6.0, 1.0)
_m = ob_e_006.modifiers.new('GeometryNodes', 'NODES')
_m.node_group = None
ob_f_001.parent = ob_boardwireframe
ob_f_001.matrix_parent_inverse = Matrix(((0.1667, -0.0, 0.0, -0.0), (-0.0, 0.1667, -0.0, 0.0), (0.0, -0.0, 1.0, -0.0), (-0.0, 0.0, -0.0, 1.0)))
ob_f_001.location = (-5.0, -5.0, 0.0)
ob_f_001.scale = (6.0, 6.0, 1.0)
_m = ob_f_001.modifiers.new('GeometryNodes', 'NODES')
_m.node_group = None
ob_f_002.parent = ob_boardwireframe
ob_f_002.matrix_parent_inverse = Matrix(((0.1667, -0.0, 0.0, -0.0), (-0.0, 0.1667, -0.0, 0.0), (0.0, -0.0, 1.0, -0.0), (-0.0, 0.0, -0.0, 1.0)))
ob_f_002.location = (-5.0, -3.0, 0.0)
ob_f_002.scale = (6.0, 6.0, 1.0)
_m = ob_f_002.modifiers.new('GeometryNodes', 'NODES')
_m.node_group = None
ob_f_003.parent = ob_boardwireframe
ob_f_003.matrix_parent_inverse = Matrix(((0.1667, -0.0, 0.0, -0.0), (-0.0, 0.1667, -0.0, 0.0), (0.0, -0.0, 1.0, -0.0), (-0.0, 0.0, -0.0, 1.0)))
ob_f_003.location = (-5.0, -1.0, 0.0)
ob_f_003.scale = (6.0, 6.0, 1.0)
_m = ob_f_003.modifiers.new('GeometryNodes', 'NODES')
_m.node_group = None
ob_f_004.parent = ob_boardwireframe
ob_f_004.matrix_parent_inverse = Matrix(((0.1667, -0.0, 0.0, -0.0), (-0.0, 0.1667, -0.0, 0.0), (0.0, -0.0, 1.0, -0.0), (-0.0, 0.0, -0.0, 1.0)))
ob_f_004.location = (-5.0, 1.0, 0.0)
ob_f_004.scale = (6.0, 6.0, 1.0)
_m = ob_f_004.modifiers.new('GeometryNodes', 'NODES')
_m.node_group = None
ob_f_005.parent = ob_boardwireframe
ob_f_005.matrix_parent_inverse = Matrix(((0.1667, -0.0, 0.0, -0.0), (-0.0, 0.1667, -0.0, 0.0), (0.0, -0.0, 1.0, -0.0), (-0.0, 0.0, -0.0, 1.0)))
ob_f_005.location = (-5.0, 3.0, 0.0)
ob_f_005.scale = (6.0, 6.0, 1.0)
_m = ob_f_005.modifiers.new('GeometryNodes', 'NODES')
_m.node_group = None
ob_f_006.parent = ob_boardwireframe
ob_f_006.matrix_parent_inverse = Matrix(((0.1667, -0.0, 0.0, -0.0), (-0.0, 0.1667, -0.0, 0.0), (0.0, -0.0, 1.0, -0.0), (-0.0, 0.0, -0.0, 1.0)))
ob_f_006.location = (-5.0, 5.0, 0.0)
ob_f_006.scale = (6.0, 6.0, 1.0)
_m = ob_f_006.modifiers.new('GeometryNodes', 'NODES')
_m.node_group = None
ob_boardwireframe.location = (0.0, 0.0, 0.0)
ob_boardwireframe.scale = (6.0, 6.0, 1.0)
_m = ob_boardwireframe.modifiers.new('GeometryNodes', 'NODES')
_m.node_group = ng_geometry_nodes_001

# ---- collection membership
col_collection.objects.link(ob_a_001)
col_collection.objects.link(ob_a_002)
col_collection.objects.link(ob_a_003)
col_collection.objects.link(ob_a_004)
col_collection.objects.link(ob_a_005)
col_collection.objects.link(ob_a_006)
col_collection.objects.link(ob_b_001)
col_collection.objects.link(ob_b_002)
col_collection.objects.link(ob_b_003)
col_collection.objects.link(ob_b_004)
col_collection.objects.link(ob_b_005)
col_collection.objects.link(ob_b_006)
col_collection.objects.link(ob_c_001)
col_collection.objects.link(ob_c_002)
col_collection.objects.link(ob_c_003)
col_collection.objects.link(ob_c_004)
col_collection.objects.link(ob_c_005)
col_collection.objects.link(ob_c_006)
col_collection.objects.link(ob_d_001)
col_collection.objects.link(ob_d_002)
col_collection.objects.link(ob_d_003)
col_collection.objects.link(ob_d_004)
col_collection.objects.link(ob_d_005)
col_collection.objects.link(ob_d_006)
col_collection.objects.link(ob_e_001)
col_collection.objects.link(ob_e_002)
col_collection.objects.link(ob_e_003)
col_collection.objects.link(ob_e_004)
col_collection.objects.link(ob_e_005)
col_collection.objects.link(ob_e_006)
col_collection.objects.link(ob_f_001)
col_collection.objects.link(ob_f_002)
col_collection.objects.link(ob_f_003)
col_collection.objects.link(ob_f_004)
col_collection.objects.link(ob_f_005)
col_collection.objects.link(ob_f_006)
col_collection.objects.link(ob_boardwireframe)

# ---- scene / render settings (as saved in the file)
scene.frame_start = 1; scene.frame_end = 250; scene.frame_set(1)
scene.render.engine = 'BLENDER_EEVEE_NEXT'
scene.cycles.sampling_pattern = 'TABULATED_SOBOL'
scene.eevee.ray_tracing_options.trace_max_roughness = 0.0
bpy.context.view_layer.update()

# ---- added for rendering (the .blend has no active camera and no usable light): camera, sun
cam_auto = bpy.data.cameras.new('AutoCamera')
cam_auto.lens = 50.0
cam_auto.sensor_width = 36.0
cam_auto.clip_end = 1000.0
ob_auto_camera = bpy.data.objects.new('AutoCamera', cam_auto)
scene.collection.objects.link(ob_auto_camera)
ob_auto_camera.location = (15.8005, -18.9606, 12.6404)
ob_auto_camera.rotation_euler = (1.09748, -7.21219e-08, 0.694738)
scene.camera = ob_auto_camera
light_auto_sun = bpy.data.lights.new('AutoSun', 'SUN')
light_auto_sun.energy = 3.0
light_auto_sun.angle = 0.0523599
ob_auto_sun = bpy.data.objects.new('AutoSun', light_auto_sun)
scene.collection.objects.link(ob_auto_sun)
ob_auto_sun.rotation_euler = (0.872665, 0.174533, 0.523599)
bpy.context.view_layer.update()
